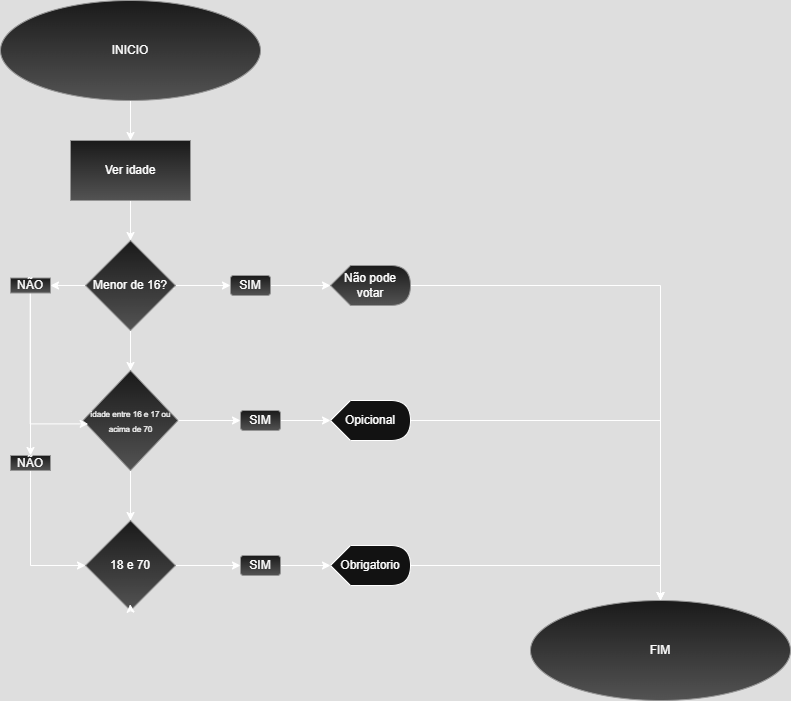

The diagram above was exported from draw.io. Its source (the exported page's mxGraphModel, read from the mxfile embedded in the PNG):
<mxGraphModel dx="2494" dy="778" grid="1" gridSize="10" guides="1" tooltips="1" connect="1" arrows="1" fold="1" page="1" pageScale="1" pageWidth="827" pageHeight="1169" math="0" shadow="0">
  <root>
    <mxCell id="0" />
    <mxCell id="1" parent="0" />
    <mxCell id="_RJI45NE1CICSew_9U28-3" value="" style="edgeStyle=orthogonalEdgeStyle;rounded=0;orthogonalLoop=1;jettySize=auto;html=1;" parent="1" source="_RJI45NE1CICSew_9U28-1" target="_RJI45NE1CICSew_9U28-2" edge="1">
      <mxGeometry relative="1" as="geometry" />
    </mxCell>
    <mxCell id="_RJI45NE1CICSew_9U28-1" value="INICIO" style="ellipse;whiteSpace=wrap;html=1;fillColor=#f5f5f5;gradientColor=#b3b3b3;strokeColor=#666666;" parent="1" vertex="1">
      <mxGeometry x="-110" y="50" width="260" height="100" as="geometry" />
    </mxCell>
    <mxCell id="_RJI45NE1CICSew_9U28-5" value="" style="edgeStyle=orthogonalEdgeStyle;rounded=0;orthogonalLoop=1;jettySize=auto;html=1;" parent="1" source="_RJI45NE1CICSew_9U28-2" target="_RJI45NE1CICSew_9U28-4" edge="1">
      <mxGeometry relative="1" as="geometry" />
    </mxCell>
    <mxCell id="_RJI45NE1CICSew_9U28-2" value="Ver idade" style="rounded=0;whiteSpace=wrap;html=1;fillColor=#f5f5f5;gradientColor=#b3b3b3;strokeColor=#666666;" parent="1" vertex="1">
      <mxGeometry x="-40" y="190" width="120" height="60" as="geometry" />
    </mxCell>
    <mxCell id="_RJI45NE1CICSew_9U28-6" style="edgeStyle=orthogonalEdgeStyle;rounded=0;orthogonalLoop=1;jettySize=auto;html=1;exitX=1;exitY=0.5;exitDx=0;exitDy=0;" parent="1" source="_RJI45NE1CICSew_9U28-4" edge="1">
      <mxGeometry relative="1" as="geometry">
        <mxPoint x="60.14285714285711" y="329.80952380952374" as="targetPoint" />
      </mxGeometry>
    </mxCell>
    <mxCell id="_RJI45NE1CICSew_9U28-13" value="" style="edgeStyle=orthogonalEdgeStyle;rounded=0;orthogonalLoop=1;jettySize=auto;html=1;" parent="1" source="_RJI45NE1CICSew_9U28-4" target="_RJI45NE1CICSew_9U28-11" edge="1">
      <mxGeometry relative="1" as="geometry" />
    </mxCell>
    <mxCell id="_RJI45NE1CICSew_9U28-16" value="" style="edgeStyle=orthogonalEdgeStyle;rounded=0;orthogonalLoop=1;jettySize=auto;html=1;" parent="1" source="_RJI45NE1CICSew_9U28-4" target="_RJI45NE1CICSew_9U28-15" edge="1">
      <mxGeometry relative="1" as="geometry" />
    </mxCell>
    <mxCell id="_RJI45NE1CICSew_9U28-26" value="" style="edgeStyle=orthogonalEdgeStyle;rounded=0;orthogonalLoop=1;jettySize=auto;html=1;" parent="1" source="_RJI45NE1CICSew_9U28-4" target="_RJI45NE1CICSew_9U28-25" edge="1">
      <mxGeometry relative="1" as="geometry" />
    </mxCell>
    <mxCell id="_RJI45NE1CICSew_9U28-4" value="Menor de 16?" style="rhombus;whiteSpace=wrap;html=1;fillColor=#f5f5f5;strokeColor=#666666;rounded=0;gradientColor=#b3b3b3;" parent="1" vertex="1">
      <mxGeometry x="-25" y="290" width="90" height="90" as="geometry" />
    </mxCell>
    <mxCell id="_RJI45NE1CICSew_9U28-10" style="edgeStyle=orthogonalEdgeStyle;rounded=0;orthogonalLoop=1;jettySize=auto;html=1;" parent="1" source="_RJI45NE1CICSew_9U28-7" target="_RJI45NE1CICSew_9U28-9" edge="1">
      <mxGeometry relative="1" as="geometry" />
    </mxCell>
    <mxCell id="_RJI45NE1CICSew_9U28-7" value="Não pode votar" style="shape=display;whiteSpace=wrap;html=1;fillColor=#f5f5f5;gradientColor=#b3b3b3;strokeColor=#666666;" parent="1" vertex="1">
      <mxGeometry x="220" y="315" width="80" height="40" as="geometry" />
    </mxCell>
    <mxCell id="_RJI45NE1CICSew_9U28-9" value="FIM" style="ellipse;whiteSpace=wrap;html=1;fillColor=#f5f5f5;gradientColor=#b3b3b3;strokeColor=#666666;" parent="1" vertex="1">
      <mxGeometry x="420" y="650" width="260" height="100" as="geometry" />
    </mxCell>
    <mxCell id="_RJI45NE1CICSew_9U28-14" value="" style="edgeStyle=orthogonalEdgeStyle;rounded=0;orthogonalLoop=1;jettySize=auto;html=1;" parent="1" source="_RJI45NE1CICSew_9U28-11" target="_RJI45NE1CICSew_9U28-7" edge="1">
      <mxGeometry relative="1" as="geometry" />
    </mxCell>
    <mxCell id="_RJI45NE1CICSew_9U28-11" value="SIM" style="rounded=1;whiteSpace=wrap;html=1;fillColor=#f5f5f5;gradientColor=#b3b3b3;strokeColor=#666666;" parent="1" vertex="1">
      <mxGeometry x="120" y="325" width="40" height="20" as="geometry" />
    </mxCell>
    <mxCell id="_RJI45NE1CICSew_9U28-23" value="" style="edgeStyle=orthogonalEdgeStyle;rounded=0;orthogonalLoop=1;jettySize=auto;html=1;" parent="1" source="_RJI45NE1CICSew_9U28-15" target="_RJI45NE1CICSew_9U28-22" edge="1">
      <mxGeometry relative="1" as="geometry" />
    </mxCell>
    <mxCell id="_RJI45NE1CICSew_9U28-34" value="" style="edgeStyle=orthogonalEdgeStyle;rounded=0;orthogonalLoop=1;jettySize=auto;html=1;" parent="1" source="_RJI45NE1CICSew_9U28-15" target="_RJI45NE1CICSew_9U28-33" edge="1">
      <mxGeometry relative="1" as="geometry" />
    </mxCell>
    <mxCell id="_RJI45NE1CICSew_9U28-15" value="&lt;font style=&quot;font-size: 8px;&quot;&gt;idade entre 16 e 17 ou acima de 70&lt;/font&gt;" style="rhombus;whiteSpace=wrap;html=1;fillColor=#f5f5f5;gradientColor=#b3b3b3;strokeColor=#666666;" parent="1" vertex="1">
      <mxGeometry x="-27.5" y="420" width="95" height="100" as="geometry" />
    </mxCell>
    <mxCell id="_RJI45NE1CICSew_9U28-21" style="edgeStyle=orthogonalEdgeStyle;rounded=0;orthogonalLoop=1;jettySize=auto;html=1;entryX=0.5;entryY=0;entryDx=0;entryDy=0;" parent="1" source="_RJI45NE1CICSew_9U28-19" target="_RJI45NE1CICSew_9U28-9" edge="1">
      <mxGeometry relative="1" as="geometry" />
    </mxCell>
    <mxCell id="_RJI45NE1CICSew_9U28-19" value="Opicional" style="shape=display;whiteSpace=wrap;html=1;" parent="1" vertex="1">
      <mxGeometry x="220" y="450" width="80" height="40" as="geometry" />
    </mxCell>
    <mxCell id="_RJI45NE1CICSew_9U28-37" value="" style="edgeStyle=orthogonalEdgeStyle;rounded=0;orthogonalLoop=1;jettySize=auto;html=1;" parent="1" source="_RJI45NE1CICSew_9U28-22" target="_RJI45NE1CICSew_9U28-36" edge="1">
      <mxGeometry relative="1" as="geometry" />
    </mxCell>
    <mxCell id="_RJI45NE1CICSew_9U28-22" value="18 e 70" style="rhombus;whiteSpace=wrap;html=1;fillColor=#f5f5f5;gradientColor=#b3b3b3;strokeColor=#666666;" parent="1" vertex="1">
      <mxGeometry x="-25" y="570" width="90" height="90" as="geometry" />
    </mxCell>
    <mxCell id="_RJI45NE1CICSew_9U28-24" style="edgeStyle=orthogonalEdgeStyle;rounded=0;orthogonalLoop=1;jettySize=auto;html=1;exitX=0.5;exitY=1;exitDx=0;exitDy=0;entryX=0.497;entryY=0.93;entryDx=0;entryDy=0;entryPerimeter=0;" parent="1" source="_RJI45NE1CICSew_9U28-22" target="_RJI45NE1CICSew_9U28-22" edge="1">
      <mxGeometry relative="1" as="geometry" />
    </mxCell>
    <mxCell id="_RJI45NE1CICSew_9U28-27" style="edgeStyle=orthogonalEdgeStyle;rounded=0;orthogonalLoop=1;jettySize=auto;html=1;entryX=0.054;entryY=0.534;entryDx=0;entryDy=0;entryPerimeter=0;" parent="1" target="_RJI45NE1CICSew_9U28-15" edge="1">
      <mxGeometry relative="1" as="geometry">
        <mxPoint x="-80.34" y="480" as="targetPoint" />
        <mxPoint x="-80.33999999999978" y="342.5" as="sourcePoint" />
        <Array as="points">
          <mxPoint x="-80" y="473" />
        </Array>
      </mxGeometry>
    </mxCell>
    <mxCell id="_RJI45NE1CICSew_9U28-31" style="edgeStyle=orthogonalEdgeStyle;rounded=0;orthogonalLoop=1;jettySize=auto;html=1;entryX=0.5;entryY=0;entryDx=0;entryDy=0;" parent="1" source="_RJI45NE1CICSew_9U28-25" target="_RJI45NE1CICSew_9U28-28" edge="1">
      <mxGeometry relative="1" as="geometry" />
    </mxCell>
    <mxCell id="_RJI45NE1CICSew_9U28-25" value="NÃO" style="rounded=0;whiteSpace=wrap;html=1;fillColor=#f5f5f5;strokeColor=#666666;gradientColor=#b3b3b3;" parent="1" vertex="1">
      <mxGeometry x="-100" y="327.5" width="40" height="15" as="geometry" />
    </mxCell>
    <mxCell id="_RJI45NE1CICSew_9U28-32" style="edgeStyle=orthogonalEdgeStyle;rounded=0;orthogonalLoop=1;jettySize=auto;html=1;entryX=0;entryY=0.5;entryDx=0;entryDy=0;" parent="1" source="_RJI45NE1CICSew_9U28-28" target="_RJI45NE1CICSew_9U28-22" edge="1">
      <mxGeometry relative="1" as="geometry">
        <mxPoint x="-80" y="630" as="targetPoint" />
        <Array as="points">
          <mxPoint x="-80" y="615" />
        </Array>
      </mxGeometry>
    </mxCell>
    <mxCell id="_RJI45NE1CICSew_9U28-28" value="NÃO" style="rounded=0;whiteSpace=wrap;html=1;fillColor=#f5f5f5;strokeColor=#666666;gradientColor=#b3b3b3;" parent="1" vertex="1">
      <mxGeometry x="-100" y="505" width="40" height="15" as="geometry" />
    </mxCell>
    <mxCell id="_RJI45NE1CICSew_9U28-35" value="" style="edgeStyle=orthogonalEdgeStyle;rounded=0;orthogonalLoop=1;jettySize=auto;html=1;" parent="1" source="_RJI45NE1CICSew_9U28-33" target="_RJI45NE1CICSew_9U28-19" edge="1">
      <mxGeometry relative="1" as="geometry" />
    </mxCell>
    <mxCell id="_RJI45NE1CICSew_9U28-33" value="SIM" style="rounded=1;whiteSpace=wrap;html=1;fillColor=#f5f5f5;gradientColor=#b3b3b3;strokeColor=#666666;" parent="1" vertex="1">
      <mxGeometry x="130" y="460" width="40" height="20" as="geometry" />
    </mxCell>
    <mxCell id="_RJI45NE1CICSew_9U28-39" value="" style="edgeStyle=orthogonalEdgeStyle;rounded=0;orthogonalLoop=1;jettySize=auto;html=1;" parent="1" source="_RJI45NE1CICSew_9U28-36" target="_RJI45NE1CICSew_9U28-38" edge="1">
      <mxGeometry relative="1" as="geometry" />
    </mxCell>
    <mxCell id="_RJI45NE1CICSew_9U28-36" value="SIM" style="rounded=1;whiteSpace=wrap;html=1;fillColor=#f5f5f5;gradientColor=#b3b3b3;strokeColor=#666666;" parent="1" vertex="1">
      <mxGeometry x="130" y="605" width="40" height="20" as="geometry" />
    </mxCell>
    <mxCell id="_RJI45NE1CICSew_9U28-40" style="edgeStyle=orthogonalEdgeStyle;rounded=0;orthogonalLoop=1;jettySize=auto;html=1;entryX=0.5;entryY=0;entryDx=0;entryDy=0;" parent="1" source="_RJI45NE1CICSew_9U28-38" target="_RJI45NE1CICSew_9U28-9" edge="1">
      <mxGeometry relative="1" as="geometry" />
    </mxCell>
    <mxCell id="_RJI45NE1CICSew_9U28-38" value="Obrigatorio" style="shape=display;whiteSpace=wrap;html=1;" parent="1" vertex="1">
      <mxGeometry x="220" y="595" width="80" height="40" as="geometry" />
    </mxCell>
  </root>
</mxGraphModel>